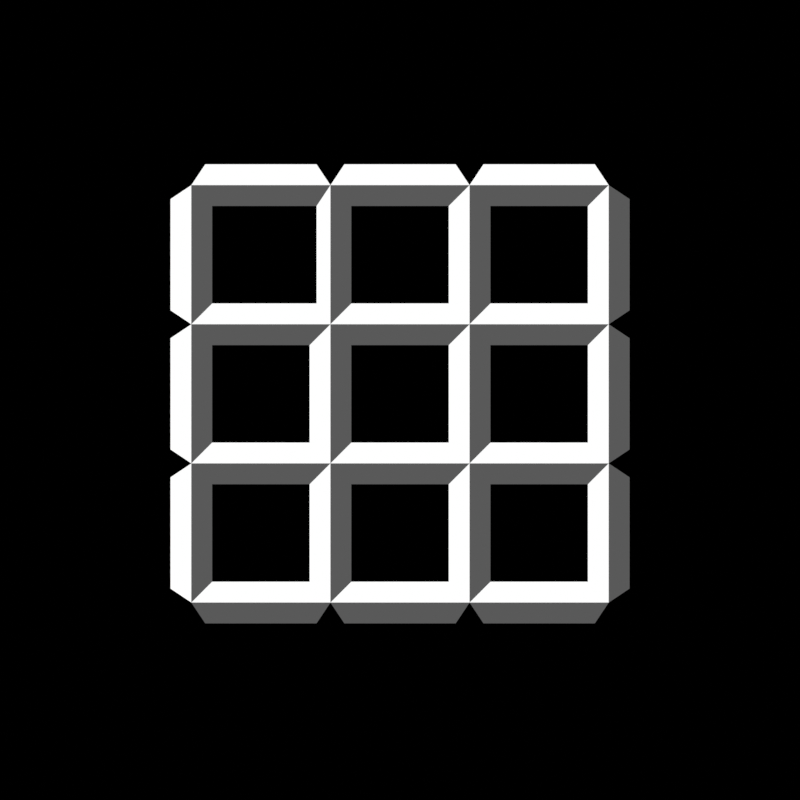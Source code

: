# Source: icon.blend  (saved by Blender 4.3.32; exported with 4.5.12 LTS)
import bpy
from mathutils import Matrix  # noqa: F401  (used for matrix-valued properties, if any)

bpy.ops.wm.read_factory_settings(use_empty=True)
scene = bpy.context.scene
scene.name = 'Scene'

# ---- collections
col_main = bpy.data.collections.new('Main'); scene.collection.children.link(col_main)
col_blocks = bpy.data.collections.new('Blocks'); scene.collection.children.link(col_blocks)

# ---- materials (node trees are filled in below, after node groups)
mat_white = bpy.data.materials.new('White')
mat_white.alpha_threshold = 0.0
mat_white.roughness = 0.5
mat_white.line_color = (0.0, 0.0, 0.0, 1.0)
mat_white_shadow = bpy.data.materials.new('White Shadow')
mat_red = bpy.data.materials.new('Red')
mat_red.alpha_threshold = 0.0
mat_red.roughness = 0.5
mat_red.line_color = (0.0, 0.0, 0.0, 1.0)
mat_red_shadow = bpy.data.materials.new('Red Shadow')
mat_green = bpy.data.materials.new('Green')
mat_green.alpha_threshold = 0.0
mat_green.roughness = 0.5
mat_green.line_color = (0.0, 0.0, 0.0, 1.0)
mat_green_shadow = bpy.data.materials.new('Green Shadow')
mat_blue = bpy.data.materials.new('Blue')
mat_blue.alpha_threshold = 0.0
mat_blue.roughness = 0.5
mat_blue.line_color = (0.0, 0.0, 0.0, 1.0)
mat_blue_shadow = bpy.data.materials.new('Blue Shadow')

# ---- material node trees
mat_white.use_nodes = True; mat_white.node_tree.nodes.clear()
_N = mat_white.node_tree.nodes; _L = mat_white.node_tree.links
n0 = _N.new('ShaderNodeOutputMaterial'); n0.name = 'Material Output'; n0.location = (300, 300)
n1 = _N.new('ShaderNodeEmission'); n1.name = 'Emission'; n1.location = (10, 300)
_L.new(n1.outputs[0], n0.inputs[0])
n0.is_active_output = True
mat_white_shadow.use_nodes = True; mat_white_shadow.node_tree.nodes.clear()
_N = mat_white_shadow.node_tree.nodes; _L = mat_white_shadow.node_tree.links
n0 = _N.new('ShaderNodeOutputMaterial'); n0.name = 'Material Output'; n0.location = (300, 300)
n1 = _N.new('ShaderNodeEmission'); n1.name = 'Emission'; n1.location = (10, 300)
n1.inputs[1].default_value = 0.1
_L.new(n1.outputs[0], n0.inputs[0])
n0.is_active_output = True
mat_red.use_nodes = True; mat_red.node_tree.nodes.clear()
_N = mat_red.node_tree.nodes; _L = mat_red.node_tree.links
n0 = _N.new('ShaderNodeOutputMaterial'); n0.name = 'Material Output'; n0.location = (300, 300)
n1 = _N.new('ShaderNodeEmission'); n1.name = 'Emission'; n1.location = (10, 300)
n1.inputs[0].default_value = (1.0, 0.0, 0.0, 1.0)
_L.new(n1.outputs[0], n0.inputs[0])
n0.is_active_output = True
mat_red_shadow.use_nodes = True; mat_red_shadow.node_tree.nodes.clear()
_N = mat_red_shadow.node_tree.nodes; _L = mat_red_shadow.node_tree.links
n0 = _N.new('ShaderNodeOutputMaterial'); n0.name = 'Material Output'; n0.location = (300, 300)
n1 = _N.new('ShaderNodeEmission'); n1.name = 'Emission'; n1.location = (10, 300)
n1.inputs[0].default_value = (1.0, 0.0, 0.0, 1.0)
n1.inputs[1].default_value = 0.1
_L.new(n1.outputs[0], n0.inputs[0])
n0.is_active_output = True
mat_green.use_nodes = True; mat_green.node_tree.nodes.clear()
_N = mat_green.node_tree.nodes; _L = mat_green.node_tree.links
n0 = _N.new('ShaderNodeOutputMaterial'); n0.name = 'Material Output'; n0.location = (300, 300)
n1 = _N.new('ShaderNodeEmission'); n1.name = 'Emission'; n1.location = (10, 300)
n1.inputs[0].default_value = (0.0, 1.0, 0.0, 1.0)
_L.new(n1.outputs[0], n0.inputs[0])
n0.is_active_output = True
mat_green_shadow.use_nodes = True; mat_green_shadow.node_tree.nodes.clear()
_N = mat_green_shadow.node_tree.nodes; _L = mat_green_shadow.node_tree.links
n0 = _N.new('ShaderNodeOutputMaterial'); n0.name = 'Material Output'; n0.location = (300, 300)
n1 = _N.new('ShaderNodeEmission'); n1.name = 'Emission'; n1.location = (10, 300)
n1.inputs[0].default_value = (0.0, 1.0, 0.0, 1.0)
n1.inputs[1].default_value = 0.1
_L.new(n1.outputs[0], n0.inputs[0])
n0.is_active_output = True
mat_blue.use_nodes = True; mat_blue.node_tree.nodes.clear()
_N = mat_blue.node_tree.nodes; _L = mat_blue.node_tree.links
n0 = _N.new('ShaderNodeOutputMaterial'); n0.name = 'Material Output'; n0.location = (300, 300)
n1 = _N.new('ShaderNodeEmission'); n1.name = 'Emission'; n1.location = (10, 300)
n1.inputs[0].default_value = (0.0, 0.0, 1.0, 1.0)
_L.new(n1.outputs[0], n0.inputs[0])
n0.is_active_output = True
mat_blue_shadow.use_nodes = True; mat_blue_shadow.node_tree.nodes.clear()
_N = mat_blue_shadow.node_tree.nodes; _L = mat_blue_shadow.node_tree.links
n0 = _N.new('ShaderNodeOutputMaterial'); n0.name = 'Material Output'; n0.location = (300, 300)
n1 = _N.new('ShaderNodeEmission'); n1.name = 'Emission'; n1.location = (10, 300)
n1.inputs[0].default_value = (0.0, 0.0, 1.0, 1.0)
n1.inputs[1].default_value = 0.1
_L.new(n1.outputs[0], n0.inputs[0])
n0.is_active_output = True

# ---- world
world_world = bpy.data.worlds.new('World'); scene.world = world_world
world_world.use_nodes = True; world_world.node_tree.nodes.clear()
_N = world_world.node_tree.nodes; _L = world_world.node_tree.links
n0 = _N.new('ShaderNodeOutputWorld'); n0.name = 'World Output'; n0.location = (300, 300)
n1 = _N.new('ShaderNodeBackground'); n1.name = 'Background'; n1.location = (10, 300)
n1.inputs[0].default_value = (0.0, 0.0, 0.0, 1.0)
n1.inputs[1].default_value = 0.0
_L.new(n1.outputs[0], n0.inputs[0])
n0.is_active_output = True
world_world.color = (0.05088, 0.05088, 0.05088)
world_world.sun_shadow_jitter_overblur = 0.0

# ---- cameras
cam_camera_001 = bpy.data.cameras.new('Camera.001')
cam_camera_001.type = 'ORTHO'
cam_camera_001.ortho_scale = 5.75

# ---- meshes
me_cube_001 = bpy.data.meshes.new('Cube.001')
me_cube_001.from_pydata([(-1.0, 0.0, 0.0), (-1.0, 1.0, 0.0), (0.0, 1.0, 0.0), (1.0, 0.0, 0.0), (1.0, 1.0, 0.0), (2.0, 0.0, 0.0), (0.0, 0.0, 0.0), (0.0, -1.0, 0.0), (-1.0, -2.0, 0.0), (-1.0, -1.0, 0.0), (0.0, -2.0, 0.0), (1.0, -2.0, 0.0), (1.0, -1.0, 0.0), (2.0, -2.0, 0.0), (2.0, -1.0, 0.0), (-0.1, 0.85, 0.0), (-0.85, 0.85, 0.0), (-0.85, 0.15, 0.0), (-0.1, 0.15, 0.0), (0.85, 0.85, 0.0), (0.15, 0.85, 0.0), (0.15, 0.15, 0.0), (0.85, 0.15, 0.0), (1.85, 0.85, 0.0), (1.15, 0.85, 0.0), (1.15, 0.15, 0.0), (1.85, 0.15, 0.0), (-0.15, -0.15, 0.0), (-0.85, -0.15, 0.0), (-0.85, -0.85, 0.0), (-0.15, -0.85, 0.0), (0.85, -0.15, 0.0), (0.15, -0.15, 0.0), (0.15, -0.85, 0.0), (0.85, -0.85, 0.0), (1.85, -0.15, 0.0), (1.15, -0.15, 0.0), (1.15, -0.85, 0.0), (1.85, -0.85, 0.0), (-0.15, -1.15, 0.0), (-0.85, -1.15, 0.0), (-0.85, -1.85, 0.0), (-0.15, -1.85, 0.0), (0.85, -1.15, 0.0), (0.15, -1.15, 0.0), (0.15, -1.85, 0.0), (0.85, -1.85, 0.0), (1.85, -1.15, 0.0), (1.15, -1.15, 0.0), (1.15, -1.85, 0.0), (1.85, -1.85, 0.0), (-0.9, 1.15, 0.0), (-0.1, 1.15, 0.0), (0.1, 1.15, 0.0), (0.9, 1.15, 0.0), (1.1, 1.15, 0.0), (1.9, 1.15, 0.0), (2.0, 1.0, 0.0), (2.15, -0.1, 0.0), (2.15, -1.9, 0.0), (2.15, -1.1, 0.0), (2.15, 0.1, 0.0), (2.15, 0.9, 0.0), (2.15, -0.9, 0.0), (-0.9, -2.15, 0.0), (0.1, -2.15, 0.0), (1.1, -2.15, 0.0), (1.9, -2.15, 0.0), (0.9, -2.15, 0.0), (-0.1, -2.15, 0.0), (-1.15, -0.1, 0.0), (-1.15, 0.9, 0.0), (-1.15, -1.9, 0.0), (-1.15, -1.1, 0.0), (-1.15, 0.1, 0.0), (-1.15, -0.9, 0.0)], [], [(2, 1, 16, 15), (1, 0, 17, 16), (0, 6, 18, 17), (6, 2, 15, 18), (4, 2, 20, 19), (2, 6, 21, 20), (6, 3, 22, 21), (3, 4, 19, 22), (57, 4, 24, 23), (4, 3, 25, 24), (3, 5, 26, 25), (5, 57, 23, 26), (6, 0, 28, 27), (0, 9, 29, 28), (9, 7, 30, 29), (7, 6, 27, 30), (3, 6, 32, 31), (6, 7, 33, 32), (7, 12, 34, 33), (12, 3, 31, 34), (5, 3, 36, 35), (3, 12, 37, 36), (12, 14, 38, 37), (14, 5, 35, 38), (7, 9, 40, 39), (9, 8, 41, 40), (8, 10, 42, 41), (10, 7, 39, 42), (12, 7, 44, 43), (7, 10, 45, 44), (10, 11, 46, 45), (11, 12, 43, 46), (14, 12, 48, 47), (12, 11, 49, 48), (11, 13, 50, 49), (13, 14, 47, 50), (1, 2, 52, 51), (2, 4, 54, 53), (4, 57, 56, 55), (57, 5, 61, 62), (14, 13, 59, 60), (5, 14, 63, 58), (13, 11, 66, 67), (11, 10, 65, 68), (10, 8, 64, 69), (8, 9, 73, 72), (9, 0, 70, 75), (0, 1, 71, 74)])
me_cube_001.polygons.foreach_set('material_index', [1, 1, 0, 0, 1, 1, 0, 0, 1, 1, 0, 0, 1, 1, 0, 0, 1, 1, 0, 0, 1, 1, 0, 0, 1, 1, 0, 0, 1, 1, 0, 0, 1, 1, 0, 0, 0, 0, 0, 1, 1, 1, 1, 1, 1, 0, 0, 0])
_uv = me_cube_001.uv_layers.new(name='UVMap')
_uv.uv.foreach_set('vector', [0.625, 0.5, 0.875, 0.5, 0.85, 0.525, 0.65, 0.525, 0.875, 0.5, 0.875, 0.75, 0.85, 0.725, 0.85, 0.525, 0.875, 0.75, 0.625, 0.75, 0.65, 0.725, 0.85, 0.725, 0.625, 0.75, 0.625, 0.5, 0.65, 0.525, 0.65, 0.725, 0.625, 0.5, 0.875, 0.5, 0.85, 0.525, 0.65, 0.525, 0.875, 0.5, 0.875, 0.75, 0.85, 0.725, 0.85, 0.525, 0.875, 0.75, 0.625, 0.75, 0.65, 0.725, 0.85, 0.725, 0.625, 0.75, 0.625, 0.5, 0.65, 0.525, 0.65, 0.725, 0.625, 0.5, 0.875, 0.5, 0.85, 0.525, 0.65, 0.525, 0.875, 0.5, 0.875, 0.75, 0.85, 0.725, 0.85, 0.525, 0.875, 0.75, 0.625, 0.75, 0.65, 0.725, 0.85, 0.725, 0.625, 0.75, 0.625, 0.5, 0.65, 0.525, 0.65, 0.725, 0.625, 0.5, 0.875, 0.5, 0.85, 0.525, 0.65, 0.525, 0.875, 0.5, 0.875, 0.75, 0.85, 0.725, 0.85, 0.525, 0.875, 0.75, 0.625, 0.75, 0.65, 0.725, 0.85, 0.725, 0.625, 0.75, 0.625, 0.5, 0.65, 0.525, 0.65, 0.725, 0.625, 0.5, 0.875, 0.5, 0.85, 0.525, 0.65, 0.525, 0.875, 0.5, 0.875, 0.75, 0.85, 0.725, 0.85, 0.525, 0.875, 0.75, 0.625, 0.75, 0.65, 0.725, 0.85, 0.725, 0.625, 0.75, 0.625, 0.5, 0.65, 0.525, 0.65, 0.725, 0.625, 0.5, 0.875, 0.5, 0.85, 0.525, 0.65, 0.525, 0.875, 0.5, 0.875, 0.75, 0.85, 0.725, 0.85, 0.525, 0.875, 0.75, 0.625, 0.75, 0.65, 0.725, 0.85, 0.725, 0.625, 0.75, 0.625, 0.5, 0.65, 0.525, 0.65, 0.725, 0.625, 0.5, 0.875, 0.5, 0.85, 0.525, 0.65, 0.525, 0.875, 0.5, 0.875, 0.75, 0.85, 0.725, 0.85, 0.525, 0.875, 0.75, 0.625, 0.75, 0.65, 0.725, 0.85, 0.725, 0.625, 0.75, 0.625, 0.5, 0.65, 0.525, 0.65, 0.725, 0.625, 0.5, 0.875, 0.5, 0.85, 0.525, 0.65, 0.525, 0.875, 0.5, 0.875, 0.75, 0.85, 0.725, 0.85, 0.525, 0.875, 0.75, 0.625, 0.75, 0.65, 0.725, 0.85, 0.725, 0.625, 0.75, 0.625, 0.5, 0.65, 0.525, 0.65, 0.725, 0.625, 0.5, 0.875, 0.5, 0.85, 0.525, 0.65, 0.525, 0.875, 0.5, 0.875, 0.75, 0.85, 0.725, 0.85, 0.525, 0.875, 0.75, 0.625, 0.75, 0.65, 0.725, 0.85, 0.725, 0.625, 0.75, 0.625, 0.5, 0.65, 0.525, 0.65, 0.725, 0.875, 0.5, 0.625, 0.5, 0.625, 0.5, 0.875, 0.5, 0.875, 0.5, 0.625, 0.5, 0.625, 0.5, 0.875, 0.5, 0.875, 0.5, 0.625, 0.5, 0.625, 0.5, 0.875, 0.5, 0.625, 0.5, 0.625, 0.75, 0.625, 0.75, 0.625, 0.5, 0.625, 0.5, 0.625, 0.75, 0.625, 0.75, 0.625, 0.5, 0.625, 0.5, 0.625, 0.75, 0.625, 0.75, 0.625, 0.5, 0.625, 0.75, 0.875, 0.75, 0.875, 0.75, 0.625, 0.75, 0.625, 0.75, 0.875, 0.75, 0.875, 0.75, 0.625, 0.75, 0.625, 0.75, 0.875, 0.75, 0.875, 0.75, 0.625, 0.75, 0.875, 0.75, 0.875, 0.5, 0.875, 0.5, 0.875, 0.75, 0.875, 0.75, 0.875, 0.5, 0.875, 0.5, 0.875, 0.75, 0.875, 0.75, 0.875, 0.5, 0.875, 0.5, 0.875, 0.75])
me_cube_001.materials.append(mat_white)
me_cube_001.materials.append(mat_white_shadow)
me_cube_001.update()
me_cube_002 = bpy.data.meshes.new('Cube.002')
me_cube_002.from_pydata([(-2.0, 0.0, 0.0), (-2.0, 1.0, 0.0), (-1.15, 0.85, 0.0), (-1.85, 0.85, 0.0), (-1.85, 0.15, 0.0), (-1.15, 0.15, 0.0), (-1.1, -0.15, 0.0), (-1.9, -0.15, 0.0), (-1.9, 1.15, 0.0), (-1.1, 1.15, 0.0), (-2.15, 0.9, 0.0), (-2.15, 0.1, 0.0), (-1.0, 0.0, 0.0), (-1.0, 1.0, 0.0), (0.0, 1.0, 0.0), (0.0, 0.0, 0.0), (-0.15, 0.85, 0.0), (-0.85, 0.85, 0.0), (-0.85, 0.15, 0.0), (-0.15, 0.15, 0.0), (0.15, 0.9, 0.0), (0.15, 0.1, 0.0), (-0.1, -0.15, 0.0), (-0.9, -0.15, 0.0), (-0.9, 1.15, 0.0), (-0.1, 1.15, 0.0)], [], [(13, 1, 3, 2), (1, 0, 4, 3), (0, 12, 5, 4), (12, 13, 2, 5), (12, 0, 7, 6), (1, 13, 9, 8), (0, 1, 10, 11), (14, 13, 17, 16), (13, 12, 18, 17), (12, 15, 19, 18), (15, 14, 16, 19), (14, 15, 21, 20), (15, 12, 23, 22), (13, 14, 25, 24)])
me_cube_002.polygons.foreach_set('material_index', [1, 1, 0, 0, 1, 0, 0, 1, 1, 0, 0, 1, 1, 0])
_uv = me_cube_002.uv_layers.new(name='UVMap')
_uv.uv.foreach_set('vector', [0.625, 0.5, 0.875, 0.5, 0.85, 0.525, 0.65, 0.525, 0.875, 0.5, 0.875, 0.75, 0.85, 0.725, 0.85, 0.525, 0.875, 0.75, 0.625, 0.75, 0.65, 0.725, 0.85, 0.725, 0.625, 0.75, 0.625, 0.5, 0.65, 0.525, 0.65, 0.725, 0.625, 0.5, 0.875, 0.5, 0.85, 0.525, 0.65, 0.525, 0.875, 0.5, 0.625, 0.5, 0.625, 0.5, 0.875, 0.5, 0.875, 0.75, 0.875, 0.5, 0.875, 0.5, 0.875, 0.75, 0.625, 0.5, 0.875, 0.5, 0.85, 0.525, 0.65, 0.525, 0.875, 0.5, 0.875, 0.75, 0.85, 0.725, 0.85, 0.525, 0.875, 0.75, 0.625, 0.75, 0.65, 0.725, 0.85, 0.725, 0.625, 0.75, 0.625, 0.5, 0.65, 0.525, 0.65, 0.725, 0.875, 0.5, 0.875, 0.75, 0.85, 0.725, 0.85, 0.525, 0.625, 0.5, 0.875, 0.5, 0.85, 0.525, 0.65, 0.525, 0.875, 0.5, 0.625, 0.5, 0.625, 0.5, 0.875, 0.5])
me_cube_002.materials.append(mat_red)
me_cube_002.materials.append(mat_red_shadow)
me_cube_002.update()
me_cube_004 = bpy.data.meshes.new('Cube.004')
me_cube_004.from_pydata([(-2.0, -1.0, 0.0), (-2.0, 0.0, 0.0), (-1.85, -0.85, 0.0), (-1.1, -1.15, 0.0), (-1.9, -1.15, 0.0), (-1.85, 0.15, 0.0), (-2.15, -0.1, 0.0), (-2.15, -0.9, 0.0), (-1.0, -1.0, 0.0), (-0.85, -0.85, 0.0), (-0.1, -1.15, 0.0), (-0.9, -1.15, 0.0), (-0.1, 0.15, 0.0), (-0.15, -0.85, 0.0), (-1.15, -0.85, 0.0), (0.0, -1.0, 0.0), (0.0, 0.0, 0.0), (1.0, 0.0, 0.0), (1.0, -1.0, 0.0), (0.85, -0.15, 0.0), (0.15, -0.15, 0.0), (0.15, -0.85, 0.0), (0.85, -0.85, 0.0), (1.15, -0.1, 0.0), (1.15, -0.9, 0.0), (0.9, -1.15, 0.0), (0.1, -1.15, 0.0), (0.1, 0.15, 0.0), (0.9, 0.15, 0.0), (-1.15, 0.15, 0.0), (-0.15, -0.15, 0.0), (-0.85, -0.15, 0.0), (-2.0, 1.0, 0.0), (-1.85, 0.85, 0.0), (-1.15, -0.15, 0.0), (-1.85, -0.15, 0.0), (-1.9, 1.15, 0.0), (-2.15, 0.9, 0.0), (-2.15, 0.1, 0.0), (-1.0, 0.0, 0.0), (-0.9, 0.15, 0.0), (-1.0, 1.0, 0.0), (-1.15, 0.85, 0.0), (-1.1, 1.15, 0.0), (-0.9, 0.9, 0.0)], [], [(39, 1, 35, 34), (1, 0, 2, 35), (0, 8, 14, 2), (8, 39, 34, 14), (8, 0, 4, 3), (1, 39, 29, 5), (0, 1, 6, 7), (16, 39, 31, 30), (39, 8, 9, 31), (8, 15, 13, 9), (15, 16, 30, 13), (15, 8, 11, 10), (39, 16, 12, 40), (17, 16, 20, 19), (16, 15, 21, 20), (15, 18, 22, 21), (18, 17, 19, 22), (17, 18, 24, 23), (18, 15, 26, 25), (16, 17, 28, 27), (41, 32, 33, 42), (32, 1, 5, 33), (39, 41, 42, 29), (32, 41, 43, 36), (1, 32, 37, 38), (41, 39, 40, 44)])
me_cube_004.polygons.foreach_set('material_index', [1, 1, 0, 0, 1, 0, 0, 1, 1, 0, 0, 1, 0, 1, 1, 0, 0, 1, 1, 0, 1, 1, 0, 0, 0, 1])
_uv = me_cube_004.uv_layers.new(name='UVMap')
_uv.uv.foreach_set('vector', [0.625, 0.5, 0.875, 0.5, 0.85, 0.525, 0.65, 0.525, 0.875, 0.5, 0.875, 0.75, 0.85, 0.725, 0.85, 0.525, 0.875, 0.75, 0.625, 0.75, 0.65, 0.725, 0.85, 0.725, 0.625, 0.75, 0.625, 0.5, 0.65, 0.525, 0.65, 0.725, 0.625, 0.5, 0.875, 0.5, 0.85, 0.525, 0.65, 0.525, 0.875, 0.5, 0.625, 0.5, 0.625, 0.5, 0.875, 0.5, 0.875, 0.75, 0.875, 0.5, 0.875, 0.5, 0.875, 0.75, 0.625, 0.5, 0.875, 0.5, 0.85, 0.525, 0.65, 0.525, 0.875, 0.5, 0.875, 0.75, 0.85, 0.725, 0.85, 0.525, 0.875, 0.75, 0.625, 0.75, 0.65, 0.725, 0.85, 0.725, 0.625, 0.75, 0.625, 0.5, 0.65, 0.525, 0.65, 0.725, 0.625, 0.5, 0.875, 0.5, 0.85, 0.525, 0.65, 0.525, 0.875, 0.5, 0.625, 0.5, 0.625, 0.5, 0.875, 0.5, 0.625, 0.5, 0.875, 0.5, 0.85, 0.525, 0.65, 0.525, 0.875, 0.5, 0.875, 0.75, 0.85, 0.725, 0.85, 0.525, 0.875, 0.75, 0.625, 0.75, 0.65, 0.725, 0.85, 0.725, 0.625, 0.75, 0.625, 0.5, 0.65, 0.525, 0.65, 0.725, 0.875, 0.5, 0.875, 0.75, 0.85, 0.725, 0.85, 0.525, 0.625, 0.5, 0.875, 0.5, 0.85, 0.525, 0.65, 0.525, 0.875, 0.5, 0.625, 0.5, 0.625, 0.5, 0.875, 0.5, 0.625, 0.5, 0.875, 0.5, 0.85, 0.525, 0.65, 0.525, 0.875, 0.5, 0.875, 0.75, 0.85, 0.725, 0.85, 0.525, 0.625, 0.75, 0.625, 0.5, 0.65, 0.525, 0.65, 0.725, 0.875, 0.5, 0.625, 0.5, 0.625, 0.5, 0.875, 0.5, 0.875, 0.75, 0.875, 0.5, 0.875, 0.5, 0.875, 0.75, 0.875, 0.5, 0.875, 0.75, 0.85, 0.725, 0.85, 0.525])
me_cube_004.materials.append(mat_green)
me_cube_004.materials.append(mat_green_shadow)
me_cube_004.update()
me_cube_003 = bpy.data.meshes.new('Cube.003')
me_cube_003.from_pydata([(-2.0, 0.0, 0.0), (-2.0, 1.0, 0.0), (-1.85, 0.85, 0.0), (-1.85, 0.15, 0.0), (-1.1, -0.15, 0.0), (-1.9, -0.15, 0.0), (-1.9, 1.15, 0.0), (-2.15, 0.9, 0.0), (-2.15, 0.1, 0.0), (-1.0, 0.0, 0.0), (-0.85, 0.15, 0.0), (-0.1, -0.15, 0.0), (-0.9, -0.15, 0.0), (-0.15, 1.15, 0.0), (-1.0, 1.0, 0.0), (-0.15, 0.15, 0.0), (-1.15, 0.15, 0.0), (1.0, 1.0, 0.0), (1.0, 0.0, 0.0), (0.9, 0.85, 0.0), (0.15, 0.15, 0.0), (0.9, 0.15, 0.0), (1.15, 0.9, 0.0), (1.15, 0.1, 0.0), (0.9, -0.15, 0.0), (0.1, -0.15, 0.0), (0.9, 1.15, 0.0), (-1.15, 1.9, 0.0), (-1.15, 1.15, 0.0), (-0.85, 1.85, 0.0), (-0.85, 1.15, 0.0), (0.15, 1.9, 0.0), (-0.15, 0.85, 0.0), (-0.85, 0.85, 0.0), (-0.85, 2.15, 0.0), (-1.15, 2.9, 0.0), (-1.15, 2.1, 0.0), (-1.0, 2.0, 0.0), (-1.0, 3.0, 0.0), (0.0, 3.0, 0.0), (0.0, 2.0, 0.0), (-0.15, 2.85, 0.0), (-0.85, 2.85, 0.0), (-0.15, 2.15, 0.0), (0.15, 2.9, 0.0), (0.15, 2.1, 0.0), (-0.15, 1.85, 0.0), (-0.9, 3.15, 0.0), (-0.1, 3.15, 0.0), (-1.15, 0.85, 0.0), (0.0, 1.0, 0.0), (0.15, 0.85, 0.0), (0.0, 0.0, 0.0), (0.15, 1.15, 0.0)], [], [(14, 1, 2, 49), (1, 0, 3, 2), (0, 9, 16, 3), (9, 14, 49, 16), (9, 0, 5, 4), (1, 14, 28, 6), (0, 1, 7, 8), (50, 14, 33, 32), (14, 9, 10, 33), (9, 52, 15, 10), (52, 50, 32, 15), (52, 9, 12, 11), (14, 50, 13, 30), (17, 50, 51, 19), (50, 52, 20, 51), (52, 18, 21, 20), (18, 17, 19, 21), (17, 18, 23, 22), (18, 52, 25, 24), (50, 17, 26, 53), (14, 37, 27, 28), (40, 37, 29, 46), (37, 14, 30, 29), (50, 40, 46, 13), (40, 50, 53, 31), (37, 40, 43, 34), (37, 38, 35, 36), (39, 38, 42, 41), (38, 37, 34, 42), (40, 39, 41, 43), (39, 40, 45, 44), (38, 39, 48, 47)])
me_cube_003.polygons.foreach_set('material_index', [1, 1, 0, 0, 1, 0, 0, 1, 1, 0, 0, 1, 0, 1, 1, 0, 0, 1, 1, 0, 0, 1, 1, 0, 1, 0, 0, 1, 1, 0, 1, 0])
_uv = me_cube_003.uv_layers.new(name='UVMap')
_uv.uv.foreach_set('vector', [0.625, 0.5, 0.875, 0.5, 0.85, 0.525, 0.65, 0.525, 0.875, 0.5, 0.875, 0.75, 0.85, 0.725, 0.85, 0.525, 0.875, 0.75, 0.625, 0.75, 0.65, 0.725, 0.85, 0.725, 0.625, 0.75, 0.625, 0.5, 0.65, 0.525, 0.65, 0.725, 0.625, 0.5, 0.875, 0.5, 0.85, 0.525, 0.65, 0.525, 0.875, 0.5, 0.625, 0.5, 0.625, 0.5, 0.875, 0.5, 0.875, 0.75, 0.875, 0.5, 0.875, 0.5, 0.875, 0.75, 0.625, 0.5, 0.875, 0.5, 0.85, 0.525, 0.65, 0.525, 0.875, 0.5, 0.875, 0.75, 0.85, 0.725, 0.85, 0.525, 0.875, 0.75, 0.625, 0.75, 0.65, 0.725, 0.85, 0.725, 0.625, 0.75, 0.625, 0.5, 0.65, 0.525, 0.65, 0.725, 0.625, 0.5, 0.875, 0.5, 0.85, 0.525, 0.65, 0.525, 0.875, 0.5, 0.625, 0.5, 0.625, 0.5, 0.875, 0.5, 0.625, 0.5, 0.875, 0.5, 0.85, 0.525, 0.65, 0.525, 0.875, 0.5, 0.875, 0.75, 0.85, 0.725, 0.85, 0.525, 0.875, 0.75, 0.625, 0.75, 0.65, 0.725, 0.85, 0.725, 0.625, 0.75, 0.625, 0.5, 0.65, 0.525, 0.65, 0.725, 0.875, 0.5, 0.875, 0.75, 0.85, 0.725, 0.85, 0.525, 0.625, 0.5, 0.875, 0.5, 0.85, 0.525, 0.65, 0.525, 0.875, 0.5, 0.625, 0.5, 0.625, 0.5, 0.875, 0.5, 0.625, 0.75, 0.625, 0.5, 0.65, 0.525, 0.65, 0.725, 0.625, 0.5, 0.875, 0.5, 0.85, 0.525, 0.65, 0.525, 0.875, 0.5, 0.875, 0.75, 0.85, 0.725, 0.85, 0.525, 0.625, 0.75, 0.625, 0.5, 0.65, 0.525, 0.65, 0.725, 0.875, 0.5, 0.875, 0.75, 0.85, 0.725, 0.85, 0.525, 0.875, 0.5, 0.625, 0.5, 0.625, 0.5, 0.875, 0.5, 0.625, 0.75, 0.625, 0.5, 0.65, 0.525, 0.65, 0.725, 0.625, 0.5, 0.875, 0.5, 0.85, 0.525, 0.65, 0.525, 0.875, 0.5, 0.875, 0.75, 0.85, 0.725, 0.85, 0.525, 0.625, 0.75, 0.625, 0.5, 0.65, 0.525, 0.65, 0.725, 0.875, 0.5, 0.875, 0.75, 0.85, 0.725, 0.85, 0.525, 0.875, 0.5, 0.625, 0.5, 0.625, 0.5, 0.875, 0.5])
me_cube_003.materials.append(mat_blue)
me_cube_003.materials.append(mat_blue_shadow)
me_cube_003.update()

# ---- objects
ob_camera = bpy.data.objects.new('Camera', cam_camera_001)
ob_main = bpy.data.objects.new('Main', me_cube_001)
ob_2 = bpy.data.objects.new('2', me_cube_002)
ob_l = bpy.data.objects.new('L', me_cube_004)
ob_t = bpy.data.objects.new('T', me_cube_003)

# ---- transforms, parenting, visibility, modifiers, constraints
ob_camera.location = (0.4999, -0.5444, 5.0)
ob_main.location = (0.0, 0.0, 0.0)
ob_2.location = (-0.2, 0.7, 1.0)
ob_l.location = (0.1, -2.0, 1.0)
ob_t.location = (2.2, -1.4, 1.0)

# ---- collection membership
scene.collection.objects.link(ob_camera)
col_main.objects.link(ob_main)
col_blocks.objects.link(ob_2)
col_blocks.objects.link(ob_l)
col_blocks.objects.link(ob_t)
def _layer_coll(name, lc=None):
    lc = lc or bpy.context.view_layer.layer_collection
    for c in lc.children:
        if c.name == name: return c
        r = _layer_coll(name, c)
        if r: return r
_layer_coll('Blocks').exclude = True

# ---- scene / render settings (as saved in the file)
scene.camera = ob_camera
scene.frame_start = 1; scene.frame_end = 1; scene.frame_set(1)
scene.render.engine = 'BLENDER_EEVEE_NEXT'
scene.render.image_settings.compression = 100
scene.render.resolution_x = 2048
scene.render.resolution_y = 2048
scene.render.film_transparent = True
scene.view_settings.view_transform = 'Standard'
bpy.context.view_layer.update()
